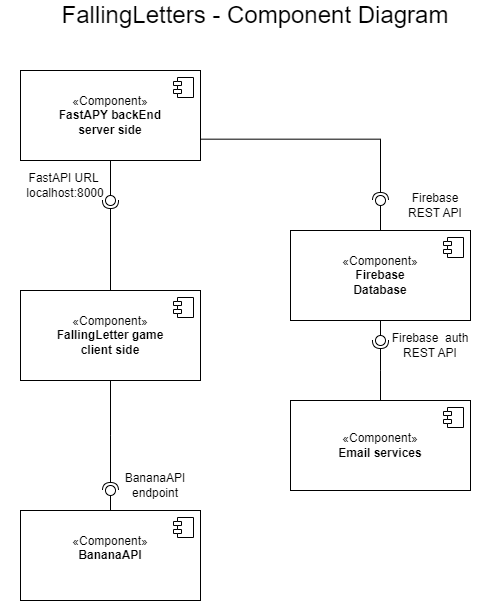

The diagram above was exported from draw.io. Its source (the exported page's mxGraphModel, read from the mxfile embedded in the PNG):
<mxGraphModel dx="3113" dy="1298" grid="1" gridSize="10" guides="1" tooltips="1" connect="1" arrows="1" fold="1" page="1" pageScale="1" pageWidth="850" pageHeight="1100" math="0" shadow="0">
  <root>
    <mxCell id="0" />
    <mxCell id="1" parent="0" />
    <mxCell id="65" value="«Component»&lt;br&gt;&lt;b&gt;FallingLetter game&lt;/b&gt;&lt;div&gt;&lt;b&gt;client side&lt;/b&gt;&lt;/div&gt;" style="html=1;dropTarget=0;whiteSpace=wrap;" parent="1" vertex="1">
      <mxGeometry x="-390" y="430" width="180" height="90" as="geometry" />
    </mxCell>
    <mxCell id="66" value="" style="shape=module;jettyWidth=8;jettyHeight=4;" parent="65" vertex="1">
      <mxGeometry x="1" width="20" height="20" relative="1" as="geometry">
        <mxPoint x="-27" y="7" as="offset" />
      </mxGeometry>
    </mxCell>
    <mxCell id="67" value="«Component»&lt;br&gt;&lt;b&gt;FastAPY backEnd&lt;/b&gt;&lt;div&gt;&lt;b&gt;server side&lt;/b&gt;&lt;/div&gt;" style="html=1;dropTarget=0;whiteSpace=wrap;" parent="1" vertex="1">
      <mxGeometry x="-390" y="210" width="180" height="90" as="geometry" />
    </mxCell>
    <mxCell id="68" value="" style="shape=module;jettyWidth=8;jettyHeight=4;" parent="67" vertex="1">
      <mxGeometry x="1" width="20" height="20" relative="1" as="geometry">
        <mxPoint x="-27" y="7" as="offset" />
      </mxGeometry>
    </mxCell>
    <mxCell id="69" value="«Component»&lt;br&gt;&lt;b&gt;Firebase&lt;/b&gt;&lt;div&gt;&lt;b&gt;Database&lt;/b&gt;&lt;/div&gt;" style="html=1;dropTarget=0;whiteSpace=wrap;" parent="1" vertex="1">
      <mxGeometry x="-120" y="370" width="180" height="90" as="geometry" />
    </mxCell>
    <mxCell id="70" value="" style="shape=module;jettyWidth=8;jettyHeight=4;" parent="69" vertex="1">
      <mxGeometry x="1" width="20" height="20" relative="1" as="geometry">
        <mxPoint x="-27" y="7" as="offset" />
      </mxGeometry>
    </mxCell>
    <mxCell id="73" value="«Component»&lt;br&gt;&lt;b&gt;Email services&lt;/b&gt;" style="html=1;dropTarget=0;whiteSpace=wrap;" parent="1" vertex="1">
      <mxGeometry x="-120" y="540" width="180" height="90" as="geometry" />
    </mxCell>
    <mxCell id="74" value="" style="shape=module;jettyWidth=8;jettyHeight=4;" parent="73" vertex="1">
      <mxGeometry x="1" width="20" height="20" relative="1" as="geometry">
        <mxPoint x="-27" y="7" as="offset" />
      </mxGeometry>
    </mxCell>
    <mxCell id="75" value="" style="rounded=0;orthogonalLoop=1;jettySize=auto;html=1;endArrow=halfCircle;endFill=0;endSize=6;strokeWidth=1;sketch=0;exitX=0.5;exitY=0;exitDx=0;exitDy=0;" parent="1" source="65" edge="1">
      <mxGeometry relative="1" as="geometry">
        <mxPoint x="-380" y="575" as="sourcePoint" />
        <mxPoint x="-300" y="340" as="targetPoint" />
      </mxGeometry>
    </mxCell>
    <mxCell id="76" value="" style="rounded=0;orthogonalLoop=1;jettySize=auto;html=1;endArrow=oval;endFill=0;sketch=0;sourcePerimeterSpacing=0;targetPerimeterSpacing=0;endSize=10;exitX=0.5;exitY=1;exitDx=0;exitDy=0;" parent="1" source="67" edge="1">
      <mxGeometry relative="1" as="geometry">
        <mxPoint x="-420" y="575" as="sourcePoint" />
        <mxPoint x="-300" y="340" as="targetPoint" />
      </mxGeometry>
    </mxCell>
    <mxCell id="77" value="" style="ellipse;whiteSpace=wrap;html=1;align=center;aspect=fixed;fillColor=none;strokeColor=none;resizable=0;perimeter=centerPerimeter;rotatable=0;allowArrows=0;points=[];outlineConnect=1;" parent="1" vertex="1">
      <mxGeometry x="-410" y="650" width="10" height="10" as="geometry" />
    </mxCell>
    <mxCell id="78" value="" style="rounded=0;orthogonalLoop=1;jettySize=auto;html=1;endArrow=oval;endFill=0;sketch=0;sourcePerimeterSpacing=0;targetPerimeterSpacing=0;endSize=10;exitX=0.5;exitY=0;exitDx=0;exitDy=0;" parent="1" source="69" edge="1">
      <mxGeometry relative="1" as="geometry">
        <mxPoint x="-290" y="310" as="sourcePoint" />
        <mxPoint x="-30" y="340" as="targetPoint" />
      </mxGeometry>
    </mxCell>
    <mxCell id="79" value="" style="rounded=0;orthogonalLoop=1;jettySize=auto;html=1;endArrow=halfCircle;endFill=0;endSize=6;strokeWidth=1;sketch=0;exitX=1;exitY=0.5;exitDx=0;exitDy=0;edgeStyle=elbowEdgeStyle;elbow=vertical;" parent="1" edge="1">
      <mxGeometry relative="1" as="geometry">
        <mxPoint x="-210" y="217.5" as="sourcePoint" />
        <mxPoint x="-30" y="340" as="targetPoint" />
      </mxGeometry>
    </mxCell>
    <mxCell id="80" value="" style="rounded=0;orthogonalLoop=1;jettySize=auto;html=1;endArrow=oval;endFill=0;sketch=0;sourcePerimeterSpacing=0;targetPerimeterSpacing=0;endSize=10;exitX=0.5;exitY=1;exitDx=0;exitDy=0;" parent="1" source="69" edge="1">
      <mxGeometry relative="1" as="geometry">
        <mxPoint x="-20" y="380" as="sourcePoint" />
        <mxPoint x="-30" y="480" as="targetPoint" />
      </mxGeometry>
    </mxCell>
    <mxCell id="81" value="" style="rounded=0;orthogonalLoop=1;jettySize=auto;html=1;endArrow=halfCircle;endFill=0;endSize=6;strokeWidth=1;sketch=0;exitX=0.5;exitY=0;exitDx=0;exitDy=0;edgeStyle=elbowEdgeStyle;elbow=vertical;" parent="1" source="73" edge="1">
      <mxGeometry relative="1" as="geometry">
        <mxPoint x="-200" y="227.5" as="sourcePoint" />
        <mxPoint x="-30" y="480" as="targetPoint" />
      </mxGeometry>
    </mxCell>
    <mxCell id="83" value="" style="rounded=0;orthogonalLoop=1;jettySize=auto;html=1;endArrow=oval;endFill=0;sketch=0;sourcePerimeterSpacing=0;targetPerimeterSpacing=0;endSize=10;exitX=0.5;exitY=0;exitDx=0;exitDy=0;" parent="1" source="85" edge="1">
      <mxGeometry relative="1" as="geometry">
        <mxPoint x="-301.9399999999998" y="650.0899999999999" as="sourcePoint" />
        <mxPoint x="-300" y="630" as="targetPoint" />
      </mxGeometry>
    </mxCell>
    <mxCell id="84" value="" style="rounded=0;orthogonalLoop=1;jettySize=auto;html=1;endArrow=halfCircle;endFill=0;endSize=6;strokeWidth=1;sketch=0;exitX=0.5;exitY=1;exitDx=0;exitDy=0;edgeStyle=elbowEdgeStyle;elbow=vertical;" parent="1" source="65" edge="1">
      <mxGeometry relative="1" as="geometry">
        <mxPoint x="-20" y="550" as="sourcePoint" />
        <mxPoint x="-300" y="630" as="targetPoint" />
      </mxGeometry>
    </mxCell>
    <mxCell id="85" value="«Component»&lt;br&gt;&lt;b&gt;BananaAPI&lt;/b&gt;&lt;div&gt;&lt;br&gt;&lt;/div&gt;" style="html=1;dropTarget=0;whiteSpace=wrap;" parent="1" vertex="1">
      <mxGeometry x="-390" y="650" width="180" height="90" as="geometry" />
    </mxCell>
    <mxCell id="86" value="" style="shape=module;jettyWidth=8;jettyHeight=4;" parent="85" vertex="1">
      <mxGeometry x="1" width="20" height="20" relative="1" as="geometry">
        <mxPoint x="-27" y="7" as="offset" />
      </mxGeometry>
    </mxCell>
    <mxCell id="87" value="FastAPI URL&amp;nbsp;&lt;div&gt;localhost:8000&lt;/div&gt;" style="text;html=1;align=center;verticalAlign=middle;whiteSpace=wrap;rounded=0;" parent="1" vertex="1">
      <mxGeometry x="-380" y="310" width="70" height="30" as="geometry" />
    </mxCell>
    <mxCell id="89" value="BananaAPI endpoint" style="text;html=1;align=center;verticalAlign=middle;whiteSpace=wrap;rounded=0;" parent="1" vertex="1">
      <mxGeometry x="-290" y="610" width="70" height="30" as="geometry" />
    </mxCell>
    <mxCell id="91" value="Firebase REST API" style="text;html=1;align=center;verticalAlign=middle;whiteSpace=wrap;rounded=0;" parent="1" vertex="1">
      <mxGeometry x="-10" y="330" width="70" height="30" as="geometry" />
    </mxCell>
    <mxCell id="92" value="Firebase&amp;nbsp; auth REST API" style="text;html=1;align=center;verticalAlign=middle;whiteSpace=wrap;rounded=0;" parent="1" vertex="1">
      <mxGeometry x="-20" y="470" width="80" height="30" as="geometry" />
    </mxCell>
    <mxCell id="93" value="&lt;font style=&quot;font-size: 24px;&quot;&gt;FallingLetters - Component Diagram&lt;/font&gt;" style="text;html=1;align=center;verticalAlign=middle;whiteSpace=wrap;rounded=0;" vertex="1" parent="1">
      <mxGeometry x="-380" y="140" width="450" height="30" as="geometry" />
    </mxCell>
  </root>
</mxGraphModel>